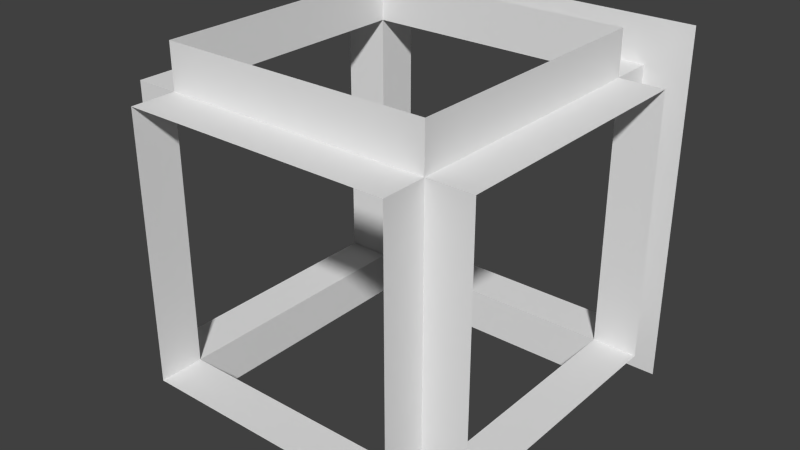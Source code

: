 # Source: Scene.blend  (saved by Blender 2.76.0; exported with 4.5.12 LTS)
import bpy
from mathutils import Matrix  # noqa: F401  (used for matrix-valued properties, if any)

bpy.ops.wm.read_factory_settings(use_empty=True)
scene = bpy.context.scene
scene.name = 'Scene'

# ---- collections
col_collection_1 = bpy.data.collections.new('Collection 1'); scene.collection.children.link(col_collection_1)

# ---- materials (node trees are filled in below, after node groups)
mat_material = bpy.data.materials.new('Material')
mat_material.alpha_threshold = 0.0
mat_material.use_transparent_shadow = False
mat_material.roughness = 0.5
mat_material.line_color = (0.0, 0.0, 0.0, 1.0)

# ---- material node trees

# ---- world
world_world = bpy.data.worlds.new('World'); scene.world = world_world
world_world.color = (0.05088, 0.05088, 0.05088)
world_world.use_sun_shadow = False
world_world.sun_shadow_jitter_overblur = 0.0
world_world.cycles.sampling_method = 'MANUAL'
world_world.cycles.sample_map_resolution = 256

# ---- meshes
me_center = bpy.data.meshes.new('Center')
me_center.from_pydata([(-0.375, -0.5, -0.375), (0.375, -0.5, -0.375), (0.375, -0.5, 0.375), (-0.375, -0.5, 0.375), (0.375, 0.5, 0.375), (-0.375, 0.5, 0.375), (-0.375, 0.5, -0.375), (0.375, 0.5, -0.375), (0.375, 0.375, 0.375), (-0.375, 0.375, 0.375), (-0.375, 0.375, -0.375), (0.375, 0.375, -0.375), (-0.375, -0.375, 0.375), (0.375, -0.375, 0.375), (0.375, -0.375, -0.375), (-0.375, -0.375, -0.375), (-0.5, 0.375, -0.375), (-0.5, -0.375, -0.375), (-0.5, -0.375, 0.375), (-0.5, 0.375, 0.375), (-0.375, 0.375, 0.375), (-0.375, -0.375, 0.375), (-0.375, -0.375, -0.375), (-0.375, 0.375, -0.375), (0.5, -0.375, -0.375), (0.5, 0.375, -0.375), (0.5, 0.375, 0.375), (0.5, -0.375, 0.375), (0.375, -0.375, 0.375), (0.375, 0.375, 0.375), (0.375, 0.375, -0.375), (0.375, -0.375, -0.375), (0.375, -0.375, 0.5), (-0.375, -0.375, 0.5), (-0.375, 0.375, 0.5), (0.375, 0.375, 0.5), (0.375, -0.375, 0.375), (-0.375, -0.375, 0.375), (-0.375, 0.375, 0.375), (0.375, 0.375, 0.375), (0.375, 0.375, -0.5), (-0.375, 0.375, -0.5), (-0.375, -0.375, -0.5), (0.375, -0.375, -0.5), (0.375, 0.375, -0.375), (-0.375, 0.375, -0.375), (-0.375, -0.375, -0.375), (0.375, -0.375, -0.375)], [], [(3, 12, 13, 2), (2, 13, 14, 1), (1, 14, 15, 0), (0, 15, 12, 3), (7, 11, 8, 4), (6, 10, 11, 7), (5, 9, 10, 6), (4, 8, 9, 5), (19, 20, 21, 18), (18, 21, 22, 17), (17, 22, 23, 16), (16, 23, 20, 19), (27, 28, 29, 26), (26, 29, 30, 25), (25, 30, 31, 24), (24, 31, 28, 27), (35, 39, 36, 32), (34, 38, 39, 35), (33, 37, 38, 34), (32, 36, 37, 33), (43, 47, 44, 40), (42, 46, 47, 43), (41, 45, 46, 42), (40, 44, 45, 41)])
_uv = me_center.uv_layers.new(name='UVMap')
_uv.uv.foreach_set('vector', [0.06359, 0.9371, 0.1257, 0.9371, 0.1257, 0.5642, 0.06359, 0.5642, 0.3743, 0.5642, 0.3122, 0.5642, 0.3122, 0.9371, 0.3743, 0.9371, 0.4365, 0.5642, 0.3743, 0.5642, 0.3743, 0.9371, 0.4365, 0.9371, 0.1257, 0.9371, 0.1879, 0.9371, 0.1879, 0.5642, 0.1257, 0.5642, 0.1257, 0.9371, 0.1879, 0.9371, 0.1879, 0.5642, 0.1257, 0.5642, 0.4365, 0.5642, 0.3743, 0.5642, 0.3743, 0.9371, 0.4365, 0.9371, 0.3743, 0.5642, 0.3122, 0.5642, 0.3122, 0.9371, 0.3743, 0.9371, 0.06359, 0.9371, 0.1257, 0.9371, 0.1257, 0.5642, 0.06359, 0.5642, 0.06359, 0.9371, 0.1257, 0.9371, 0.1257, 0.5642, 0.06359, 0.5642, 0.3743, 0.5642, 0.3122, 0.5642, 0.3122, 0.9371, 0.3743, 0.9371, 0.4365, 0.5642, 0.3743, 0.5642, 0.3743, 0.9371, 0.4365, 0.9371, 0.1257, 0.9371, 0.1879, 0.9371, 0.1879, 0.5642, 0.1257, 0.5642, 0.06359, 0.9371, 0.1257, 0.9371, 0.1257, 0.5642, 0.06359, 0.5642, 0.3743, 0.5642, 0.3122, 0.5642, 0.3122, 0.9371, 0.3743, 0.9371, 0.4365, 0.5642, 0.3743, 0.5642, 0.3743, 0.9371, 0.4365, 0.9371, 0.1257, 0.9371, 0.1879, 0.9371, 0.1879, 0.5642, 0.1257, 0.5642, 0.1257, 0.9371, 0.1879, 0.9371, 0.1879, 0.5642, 0.1257, 0.5642, 0.4365, 0.5642, 0.3743, 0.5642, 0.3743, 0.9371, 0.4365, 0.9371, 0.3743, 0.5642, 0.3122, 0.5642, 0.3122, 0.9371, 0.3743, 0.9371, 0.06359, 0.9371, 0.1257, 0.9371, 0.1257, 0.5642, 0.06359, 0.5642, 0.1257, 0.9371, 0.1879, 0.9371, 0.1879, 0.5642, 0.1257, 0.5642, 0.4365, 0.5642, 0.3743, 0.5642, 0.3743, 0.9371, 0.4365, 0.9371, 0.3743, 0.5642, 0.3122, 0.5642, 0.3122, 0.9371, 0.3743, 0.9371, 0.06359, 0.9371, 0.1257, 0.9371, 0.1257, 0.5642, 0.06359, 0.5642])
me_center.materials.append(mat_material)
me_center.use_remesh_preserve_volume = False
me_center.use_remesh_preserve_attributes = False
me_center.use_mirror_vertex_groups = False
me_center.update()
me_side = bpy.data.meshes.new('Side')
me_side.from_pydata([(0.5, 0.5, -0.5), (-0.5, 0.5, -0.5), (-0.5, 0.5, 0.5), (0.5, 0.5, 0.5), (0.375, 0.5, 0.375), (-0.375, 0.5, 0.375), (-0.375, 0.5, -0.375), (0.375, 0.5, -0.375)], [], [(4, 3, 0, 7), (7, 0, 1, 6), (6, 1, 2, 5), (5, 2, 3, 4)])
_uv = me_side.uv_layers.new(name='UVMap')
_uv.uv.foreach_set('vector', [0.06359, 0.5642, 0.00144, 0.502, 0.4986, 0.502, 0.4365, 0.5642, 0.4365, 0.5642, 0.4986, 0.502, 0.4986, 0.9992, 0.4365, 0.9371, 0.4365, 0.9371, 0.4986, 0.9992, 0.00144, 0.9992, 0.06359, 0.9371, 0.06359, 0.9371, 0.00144, 0.9992, 0.00144, 0.502, 0.06359, 0.5642])
me_side.materials.append(mat_material)
me_side.use_remesh_preserve_volume = False
me_side.use_remesh_preserve_attributes = False
me_side.use_mirror_vertex_groups = False
me_side.update()

# ---- objects
ob_center = bpy.data.objects.new('Center', me_center)
ob_side = bpy.data.objects.new('Side', me_side)

# ---- transforms, parenting, visibility, modifiers, constraints
ob_center.location = (0.0, 0.0, 0.0)
ob_center.lineart.crease_threshold = 0.0
ob_side.location = (0.0, 0.0, 0.0)
ob_side.lineart.crease_threshold = 0.0

# ---- collection membership
col_collection_1.objects.link(ob_center)
col_collection_1.objects.link(ob_side)

# ---- scene / render settings (as saved in the file)
scene.frame_start = 1; scene.frame_end = 250; scene.frame_set(0)
scene.render.engine = 'BLENDER_EEVEE_NEXT'
scene.render.resolution_percentage = 50
scene.render.dither_intensity = 0.0
scene.cycles.use_denoising = False
scene.cycles.samples = 10
scene.cycles.sampling_pattern = 'TABULATED_SOBOL'
scene.cycles.light_sampling_threshold = 0.0
scene.cycles.use_adaptive_sampling = False
scene.cycles.use_light_tree = False
scene.cycles.blur_glossy = 0.0
scene.cycles.volume_bounces = 1
scene.cycles.pixel_filter_type = 'GAUSSIAN'
scene.cycles.sample_clamp_indirect = 0.0
scene.view_settings.view_transform = 'Standard'
bpy.context.view_layer.update()

# ---- added for rendering (the .blend has no active camera and no usable light): camera, sun
cam_auto = bpy.data.cameras.new('AutoCamera')
cam_auto.lens = 50.0
cam_auto.sensor_width = 36.0
cam_auto.clip_end = 1000.0
ob_auto_camera = bpy.data.objects.new('AutoCamera', cam_auto)
scene.collection.objects.link(ob_auto_camera)
ob_auto_camera.location = (1.60254, -1.92304, 1.28203)
ob_auto_camera.rotation_euler = (1.09748, -7.21219e-08, 0.694738)
scene.camera = ob_auto_camera
light_auto_sun = bpy.data.lights.new('AutoSun', 'SUN')
light_auto_sun.energy = 3.0
light_auto_sun.angle = 0.0523599
ob_auto_sun = bpy.data.objects.new('AutoSun', light_auto_sun)
scene.collection.objects.link(ob_auto_sun)
ob_auto_sun.rotation_euler = (0.872665, 0.174533, 0.523599)
bpy.context.view_layer.update()
